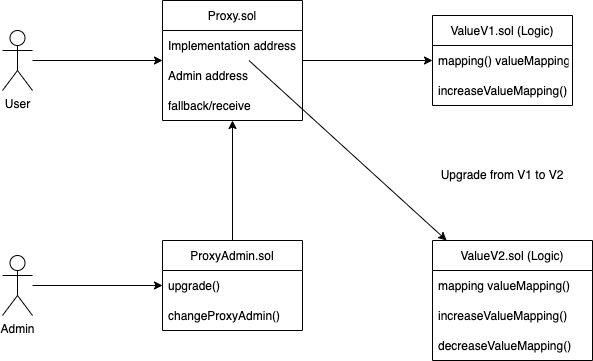

The diagram above was exported from draw.io. Its source (the exported page's mxGraphModel, read from the mxfile embedded in the PNG):
<mxGraphModel dx="485" dy="569" grid="1" gridSize="10" guides="1" tooltips="1" connect="1" arrows="1" fold="1" page="1" pageScale="1" pageWidth="850" pageHeight="1100" math="0" shadow="0">
  <root>
    <mxCell id="0" />
    <mxCell id="1" parent="0" />
    <mxCell id="28" style="edgeStyle=none;html=1;" edge="1" parent="1" source="2" target="6">
      <mxGeometry relative="1" as="geometry" />
    </mxCell>
    <mxCell id="2" value="ProxyAdmin.sol" style="swimlane;fontStyle=0;childLayout=stackLayout;horizontal=1;startSize=30;horizontalStack=0;resizeParent=1;resizeParentMax=0;resizeLast=0;collapsible=1;marginBottom=0;" vertex="1" parent="1">
      <mxGeometry x="220" y="320" width="140" height="90" as="geometry" />
    </mxCell>
    <mxCell id="3" value="upgrade() " style="text;strokeColor=none;fillColor=none;align=left;verticalAlign=middle;spacingLeft=4;spacingRight=4;overflow=hidden;points=[[0,0.5],[1,0.5]];portConstraint=eastwest;rotatable=0;" vertex="1" parent="2">
      <mxGeometry y="30" width="140" height="30" as="geometry" />
    </mxCell>
    <mxCell id="4" value="changeProxyAdmin()" style="text;strokeColor=none;fillColor=none;align=left;verticalAlign=middle;spacingLeft=4;spacingRight=4;overflow=hidden;points=[[0,0.5],[1,0.5]];portConstraint=eastwest;rotatable=0;" vertex="1" parent="2">
      <mxGeometry y="60" width="140" height="30" as="geometry" />
    </mxCell>
    <mxCell id="29" style="edgeStyle=none;html=1;" edge="1" parent="1" source="6" target="10">
      <mxGeometry relative="1" as="geometry" />
    </mxCell>
    <mxCell id="6" value="Proxy.sol" style="swimlane;fontStyle=0;childLayout=stackLayout;horizontal=1;startSize=30;horizontalStack=0;resizeParent=1;resizeParentMax=0;resizeLast=0;collapsible=1;marginBottom=0;" vertex="1" parent="1">
      <mxGeometry x="220" y="80" width="140" height="120" as="geometry" />
    </mxCell>
    <mxCell id="7" value="Implementation address" style="text;strokeColor=none;fillColor=none;align=left;verticalAlign=middle;spacingLeft=4;spacingRight=4;overflow=hidden;points=[[0,0.5],[1,0.5]];portConstraint=eastwest;rotatable=0;" vertex="1" parent="6">
      <mxGeometry y="30" width="140" height="30" as="geometry" />
    </mxCell>
    <mxCell id="8" value="Admin address" style="text;strokeColor=none;fillColor=none;align=left;verticalAlign=middle;spacingLeft=4;spacingRight=4;overflow=hidden;points=[[0,0.5],[1,0.5]];portConstraint=eastwest;rotatable=0;" vertex="1" parent="6">
      <mxGeometry y="60" width="140" height="30" as="geometry" />
    </mxCell>
    <mxCell id="9" value="fallback/receive" style="text;strokeColor=none;fillColor=none;align=left;verticalAlign=middle;spacingLeft=4;spacingRight=4;overflow=hidden;points=[[0,0.5],[1,0.5]];portConstraint=eastwest;rotatable=0;" vertex="1" parent="6">
      <mxGeometry y="90" width="140" height="30" as="geometry" />
    </mxCell>
    <mxCell id="10" value="ValueV1.sol (Logic)" style="swimlane;fontStyle=0;childLayout=stackLayout;horizontal=1;startSize=30;horizontalStack=0;resizeParent=1;resizeParentMax=0;resizeLast=0;collapsible=1;marginBottom=0;" vertex="1" parent="1">
      <mxGeometry x="490" y="95" width="140" height="90" as="geometry" />
    </mxCell>
    <mxCell id="11" value="mapping() valueMapping" style="text;strokeColor=none;fillColor=none;align=left;verticalAlign=middle;spacingLeft=4;spacingRight=4;overflow=hidden;points=[[0,0.5],[1,0.5]];portConstraint=eastwest;rotatable=0;" vertex="1" parent="10">
      <mxGeometry y="30" width="140" height="30" as="geometry" />
    </mxCell>
    <mxCell id="12" value="increaseValueMapping()" style="text;strokeColor=none;fillColor=none;align=left;verticalAlign=middle;spacingLeft=4;spacingRight=4;overflow=hidden;points=[[0,0.5],[1,0.5]];portConstraint=eastwest;rotatable=0;" vertex="1" parent="10">
      <mxGeometry y="60" width="140" height="30" as="geometry" />
    </mxCell>
    <mxCell id="14" value="ValueV2.sol (Logic)" style="swimlane;fontStyle=0;childLayout=stackLayout;horizontal=1;startSize=30;horizontalStack=0;resizeParent=1;resizeParentMax=0;resizeLast=0;collapsible=1;marginBottom=0;" vertex="1" parent="1">
      <mxGeometry x="490" y="320" width="160" height="120" as="geometry" />
    </mxCell>
    <mxCell id="15" value="mapping valueMapping()" style="text;strokeColor=none;fillColor=none;align=left;verticalAlign=middle;spacingLeft=4;spacingRight=4;overflow=hidden;points=[[0,0.5],[1,0.5]];portConstraint=eastwest;rotatable=0;" vertex="1" parent="14">
      <mxGeometry y="30" width="160" height="30" as="geometry" />
    </mxCell>
    <mxCell id="16" value="increaseValueMapping()" style="text;strokeColor=none;fillColor=none;align=left;verticalAlign=middle;spacingLeft=4;spacingRight=4;overflow=hidden;points=[[0,0.5],[1,0.5]];portConstraint=eastwest;rotatable=0;" vertex="1" parent="14">
      <mxGeometry y="60" width="160" height="30" as="geometry" />
    </mxCell>
    <mxCell id="17" value="decreaseValueMapping()" style="text;strokeColor=none;fillColor=none;align=left;verticalAlign=middle;spacingLeft=4;spacingRight=4;overflow=hidden;points=[[0,0.5],[1,0.5]];portConstraint=eastwest;rotatable=0;" vertex="1" parent="14">
      <mxGeometry y="90" width="160" height="30" as="geometry" />
    </mxCell>
    <mxCell id="30" style="edgeStyle=none;html=1;" edge="1" parent="1" source="19" target="6">
      <mxGeometry relative="1" as="geometry" />
    </mxCell>
    <mxCell id="19" value="User" style="shape=umlActor;verticalLabelPosition=bottom;verticalAlign=top;html=1;outlineConnect=0;" vertex="1" parent="1">
      <mxGeometry x="60" y="110" width="30" height="60" as="geometry" />
    </mxCell>
    <mxCell id="33" style="edgeStyle=none;html=1;" edge="1" parent="1" source="22" target="2">
      <mxGeometry relative="1" as="geometry" />
    </mxCell>
    <mxCell id="22" value="Admin" style="shape=umlActor;verticalLabelPosition=bottom;verticalAlign=top;html=1;outlineConnect=0;" vertex="1" parent="1">
      <mxGeometry x="60" y="335" width="30" height="60" as="geometry" />
    </mxCell>
    <mxCell id="25" style="edgeStyle=none;html=1;" edge="1" parent="1" source="7" target="14">
      <mxGeometry relative="1" as="geometry" />
    </mxCell>
    <mxCell id="34" value="Upgrade from V1 to V2" style="text;html=1;strokeColor=none;fillColor=none;align=center;verticalAlign=middle;whiteSpace=wrap;rounded=0;" vertex="1" parent="1">
      <mxGeometry x="490" y="240" width="140" height="30" as="geometry" />
    </mxCell>
  </root>
</mxGraphModel>